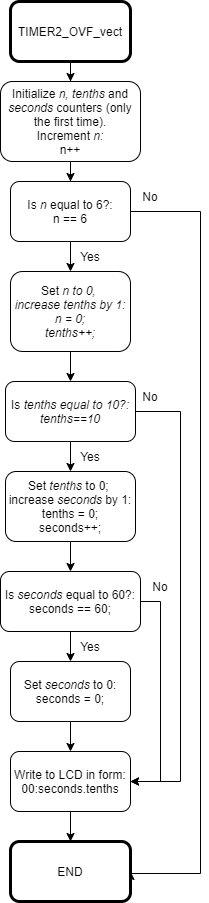

The diagram above was exported from draw.io. Its source (the exported page's mxGraphModel, read from the mxfile embedded in the PNG):
<mxGraphModel dx="1024" dy="592" grid="1" gridSize="10" guides="1" tooltips="1" connect="1" arrows="1" fold="1" page="1" pageScale="1" pageWidth="1169" pageHeight="827" math="0" shadow="0">
  <root>
    <mxCell id="0" />
    <mxCell id="1" parent="0" />
    <mxCell id="Ub7xP2bn7WRWfuLZYc96-10" style="edgeStyle=orthogonalEdgeStyle;rounded=0;orthogonalLoop=1;jettySize=auto;html=1;entryX=0.5;entryY=0;entryDx=0;entryDy=0;" edge="1" parent="1" source="Ub7xP2bn7WRWfuLZYc96-1" target="Ub7xP2bn7WRWfuLZYc96-2">
      <mxGeometry relative="1" as="geometry" />
    </mxCell>
    <mxCell id="Ub7xP2bn7WRWfuLZYc96-1" value="TIMER2_OVF_vect" style="rounded=1;whiteSpace=wrap;html=1;strokeWidth=3;" vertex="1" parent="1">
      <mxGeometry x="80" y="40" width="120" height="60" as="geometry" />
    </mxCell>
    <mxCell id="Ub7xP2bn7WRWfuLZYc96-11" style="edgeStyle=orthogonalEdgeStyle;rounded=0;orthogonalLoop=1;jettySize=auto;html=1;" edge="1" parent="1" source="Ub7xP2bn7WRWfuLZYc96-2" target="Ub7xP2bn7WRWfuLZYc96-3">
      <mxGeometry relative="1" as="geometry" />
    </mxCell>
    <mxCell id="Ub7xP2bn7WRWfuLZYc96-2" value="Initialize &lt;i&gt;n, tenths &lt;/i&gt;and&lt;i&gt; seconds &lt;/i&gt;counters (only the first time).&lt;br&gt;Increment &lt;i&gt;n:&lt;br&gt;&lt;/i&gt;n++" style="rounded=1;whiteSpace=wrap;html=1;strokeWidth=1;" vertex="1" parent="1">
      <mxGeometry x="70" y="120" width="140" height="80" as="geometry" />
    </mxCell>
    <mxCell id="Ub7xP2bn7WRWfuLZYc96-12" style="edgeStyle=orthogonalEdgeStyle;rounded=0;orthogonalLoop=1;jettySize=auto;html=1;" edge="1" parent="1" source="Ub7xP2bn7WRWfuLZYc96-3" target="Ub7xP2bn7WRWfuLZYc96-4">
      <mxGeometry relative="1" as="geometry" />
    </mxCell>
    <mxCell id="Ub7xP2bn7WRWfuLZYc96-26" style="edgeStyle=orthogonalEdgeStyle;rounded=0;orthogonalLoop=1;jettySize=auto;html=1;entryX=1;entryY=0.5;entryDx=0;entryDy=0;" edge="1" parent="1" source="Ub7xP2bn7WRWfuLZYc96-3" target="Ub7xP2bn7WRWfuLZYc96-22">
      <mxGeometry relative="1" as="geometry">
        <mxPoint x="270" y="912" as="targetPoint" />
        <Array as="points">
          <mxPoint x="270" y="250" />
          <mxPoint x="270" y="912" />
          <mxPoint x="200" y="912" />
        </Array>
      </mxGeometry>
    </mxCell>
    <mxCell id="Ub7xP2bn7WRWfuLZYc96-3" value="Is &lt;i&gt;n&lt;/i&gt;&amp;nbsp;equal to 6?:&lt;br&gt;n == 6" style="rounded=1;whiteSpace=wrap;html=1;strokeWidth=1;" vertex="1" parent="1">
      <mxGeometry x="80" y="220" width="120" height="60" as="geometry" />
    </mxCell>
    <mxCell id="Ub7xP2bn7WRWfuLZYc96-13" style="edgeStyle=orthogonalEdgeStyle;rounded=0;orthogonalLoop=1;jettySize=auto;html=1;entryX=0.5;entryY=0;entryDx=0;entryDy=0;" edge="1" parent="1" source="Ub7xP2bn7WRWfuLZYc96-4" target="Ub7xP2bn7WRWfuLZYc96-5">
      <mxGeometry relative="1" as="geometry" />
    </mxCell>
    <mxCell id="Ub7xP2bn7WRWfuLZYc96-4" value="Set&amp;nbsp;&lt;i&gt;n to 0, &lt;br&gt;increase tenths by 1:&lt;br&gt;n = 0;&lt;br&gt;tenths++;&lt;br&gt;&lt;/i&gt;" style="rounded=1;whiteSpace=wrap;html=1;strokeWidth=1;" vertex="1" parent="1">
      <mxGeometry x="80" y="310" width="120" height="80" as="geometry" />
    </mxCell>
    <mxCell id="Ub7xP2bn7WRWfuLZYc96-14" style="edgeStyle=orthogonalEdgeStyle;rounded=0;orthogonalLoop=1;jettySize=auto;html=1;" edge="1" parent="1" source="Ub7xP2bn7WRWfuLZYc96-5" target="Ub7xP2bn7WRWfuLZYc96-6">
      <mxGeometry relative="1" as="geometry" />
    </mxCell>
    <mxCell id="Ub7xP2bn7WRWfuLZYc96-25" style="edgeStyle=orthogonalEdgeStyle;rounded=0;orthogonalLoop=1;jettySize=auto;html=1;entryX=1;entryY=0.5;entryDx=0;entryDy=0;" edge="1" parent="1" source="Ub7xP2bn7WRWfuLZYc96-5" target="Ub7xP2bn7WRWfuLZYc96-20">
      <mxGeometry relative="1" as="geometry">
        <mxPoint x="260" y="822" as="targetPoint" />
        <Array as="points">
          <mxPoint x="250" y="450" />
          <mxPoint x="250" y="820" />
        </Array>
      </mxGeometry>
    </mxCell>
    <mxCell id="Ub7xP2bn7WRWfuLZYc96-5" value="Is &lt;i&gt;tenths equal to 10?:&lt;br&gt;tenths==10&lt;br&gt;&lt;/i&gt;" style="rounded=1;whiteSpace=wrap;html=1;strokeWidth=1;" vertex="1" parent="1">
      <mxGeometry x="75" y="420" width="130" height="60" as="geometry" />
    </mxCell>
    <mxCell id="Ub7xP2bn7WRWfuLZYc96-15" style="edgeStyle=orthogonalEdgeStyle;rounded=0;orthogonalLoop=1;jettySize=auto;html=1;entryX=0.5;entryY=0;entryDx=0;entryDy=0;" edge="1" parent="1" source="Ub7xP2bn7WRWfuLZYc96-6" target="Ub7xP2bn7WRWfuLZYc96-8">
      <mxGeometry relative="1" as="geometry" />
    </mxCell>
    <mxCell id="Ub7xP2bn7WRWfuLZYc96-6" value="Set &lt;i&gt;tenths &lt;/i&gt;to 0; &lt;br&gt;increase &lt;i&gt;seconds &lt;/i&gt;by 1:&lt;br&gt;tenths = 0;&lt;br&gt;seconds++;" style="rounded=1;whiteSpace=wrap;html=1;strokeWidth=1;" vertex="1" parent="1">
      <mxGeometry x="75" y="510" width="130" height="70" as="geometry" />
    </mxCell>
    <mxCell id="Ub7xP2bn7WRWfuLZYc96-16" style="edgeStyle=orthogonalEdgeStyle;rounded=0;orthogonalLoop=1;jettySize=auto;html=1;" edge="1" parent="1" source="Ub7xP2bn7WRWfuLZYc96-8" target="Ub7xP2bn7WRWfuLZYc96-9">
      <mxGeometry relative="1" as="geometry" />
    </mxCell>
    <mxCell id="Ub7xP2bn7WRWfuLZYc96-24" style="edgeStyle=orthogonalEdgeStyle;rounded=0;orthogonalLoop=1;jettySize=auto;html=1;entryX=1;entryY=0.5;entryDx=0;entryDy=0;" edge="1" parent="1" source="Ub7xP2bn7WRWfuLZYc96-8" target="Ub7xP2bn7WRWfuLZYc96-20">
      <mxGeometry relative="1" as="geometry">
        <mxPoint x="220" y="910" as="targetPoint" />
        <Array as="points">
          <mxPoint x="230" y="640" />
          <mxPoint x="230" y="820" />
        </Array>
      </mxGeometry>
    </mxCell>
    <mxCell id="Ub7xP2bn7WRWfuLZYc96-8" value="Is &lt;i&gt;seconds &lt;/i&gt;equal to 60?:&lt;br&gt;seconds == 60;" style="rounded=1;whiteSpace=wrap;html=1;strokeWidth=1;" vertex="1" parent="1">
      <mxGeometry x="70" y="610" width="140" height="60" as="geometry" />
    </mxCell>
    <mxCell id="Ub7xP2bn7WRWfuLZYc96-21" style="edgeStyle=orthogonalEdgeStyle;rounded=0;orthogonalLoop=1;jettySize=auto;html=1;" edge="1" parent="1" source="Ub7xP2bn7WRWfuLZYc96-9" target="Ub7xP2bn7WRWfuLZYc96-20">
      <mxGeometry relative="1" as="geometry" />
    </mxCell>
    <mxCell id="Ub7xP2bn7WRWfuLZYc96-9" value="Set &lt;i&gt;seconds&lt;/i&gt; to 0:&lt;br&gt;seconds = 0;" style="rounded=1;whiteSpace=wrap;html=1;strokeWidth=1;" vertex="1" parent="1">
      <mxGeometry x="80" y="700" width="120" height="60" as="geometry" />
    </mxCell>
    <mxCell id="Ub7xP2bn7WRWfuLZYc96-17" value="Yes" style="text;html=1;strokeColor=none;fillColor=none;align=center;verticalAlign=middle;whiteSpace=wrap;rounded=0;" vertex="1" parent="1">
      <mxGeometry x="130" y="280" width="60" height="30" as="geometry" />
    </mxCell>
    <mxCell id="Ub7xP2bn7WRWfuLZYc96-18" value="Yes" style="text;html=1;strokeColor=none;fillColor=none;align=center;verticalAlign=middle;whiteSpace=wrap;rounded=0;" vertex="1" parent="1">
      <mxGeometry x="130" y="480" width="60" height="30" as="geometry" />
    </mxCell>
    <mxCell id="Ub7xP2bn7WRWfuLZYc96-19" value="Yes" style="text;html=1;strokeColor=none;fillColor=none;align=center;verticalAlign=middle;whiteSpace=wrap;rounded=0;" vertex="1" parent="1">
      <mxGeometry x="130" y="670" width="60" height="30" as="geometry" />
    </mxCell>
    <mxCell id="Ub7xP2bn7WRWfuLZYc96-23" style="edgeStyle=orthogonalEdgeStyle;rounded=0;orthogonalLoop=1;jettySize=auto;html=1;" edge="1" parent="1" source="Ub7xP2bn7WRWfuLZYc96-20" target="Ub7xP2bn7WRWfuLZYc96-22">
      <mxGeometry relative="1" as="geometry" />
    </mxCell>
    <mxCell id="Ub7xP2bn7WRWfuLZYc96-20" value="Write to LCD in form:&lt;br&gt;00:seconds.tenths" style="rounded=1;whiteSpace=wrap;html=1;strokeWidth=1;" vertex="1" parent="1">
      <mxGeometry x="80" y="790" width="120" height="60" as="geometry" />
    </mxCell>
    <mxCell id="Ub7xP2bn7WRWfuLZYc96-22" value="END" style="rounded=1;whiteSpace=wrap;html=1;strokeWidth=3;" vertex="1" parent="1">
      <mxGeometry x="80" y="880" width="120" height="60" as="geometry" />
    </mxCell>
    <mxCell id="Ub7xP2bn7WRWfuLZYc96-27" value="No" style="text;html=1;strokeColor=none;fillColor=none;align=center;verticalAlign=middle;whiteSpace=wrap;rounded=0;" vertex="1" parent="1">
      <mxGeometry x="190" y="220" width="60" height="30" as="geometry" />
    </mxCell>
    <mxCell id="Ub7xP2bn7WRWfuLZYc96-28" value="No" style="text;html=1;strokeColor=none;fillColor=none;align=center;verticalAlign=middle;whiteSpace=wrap;rounded=0;" vertex="1" parent="1">
      <mxGeometry x="190" y="420" width="60" height="30" as="geometry" />
    </mxCell>
    <mxCell id="Ub7xP2bn7WRWfuLZYc96-29" value="No" style="text;html=1;strokeColor=none;fillColor=none;align=center;verticalAlign=middle;whiteSpace=wrap;rounded=0;" vertex="1" parent="1">
      <mxGeometry x="200" y="610" width="60" height="30" as="geometry" />
    </mxCell>
  </root>
</mxGraphModel>